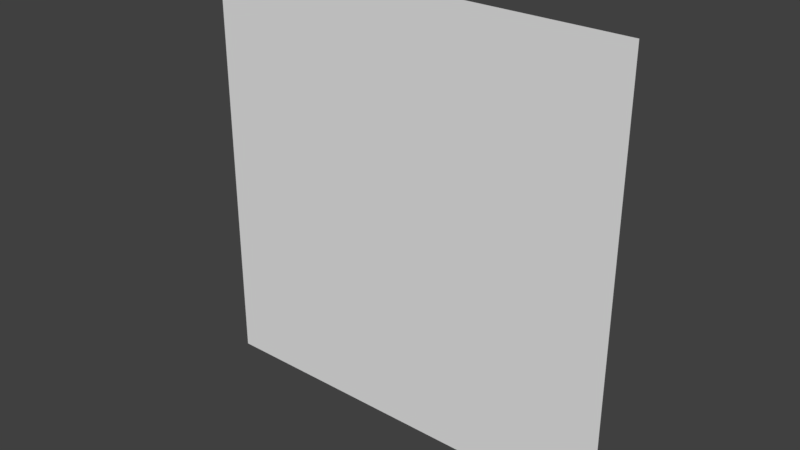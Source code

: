 # Source: Ground.blend  (saved by Blender 2.78.0; exported with 4.5.12 LTS)
import bpy
from mathutils import Matrix  # noqa: F401  (used for matrix-valued properties, if any)

bpy.ops.wm.read_factory_settings(use_empty=True)
scene = bpy.context.scene
scene.name = 'Scene'

# ---- collections
col_collection_1 = bpy.data.collections.new('Collection 1'); scene.collection.children.link(col_collection_1)

# ---- world
world_world = bpy.data.worlds.new('World'); scene.world = world_world
world_world.color = (0.05088, 0.05088, 0.05088)
world_world.use_sun_shadow = False
world_world.sun_shadow_jitter_overblur = 0.0
world_world.cycles.sampling_method = 'MANUAL'

# ---- meshes
me_plane_002 = bpy.data.meshes.new('Plane.002')
me_plane_002.from_pydata([(-15.0, 6.557e-07, 15.0), (15.0, 6.557e-07, 15.0), (-15.0, -6.557e-07, -15.0), (15.0, -6.557e-07, -15.0)], [], [(0, 1, 3, 2)])
_uv = me_plane_002.uv_layers.new(name='UVMap')
_uv.uv.foreach_set('vector', [0.0001, 9.998e-05, 0.9999, 9.998e-05, 0.9999, 0.9999, 9.998e-05, 0.9999])
me_plane_002.use_remesh_preserve_volume = False
me_plane_002.use_remesh_preserve_attributes = False
me_plane_002.use_mirror_vertex_groups = False
me_plane_002.update()

# ---- objects
ob_plane = bpy.data.objects.new('Plane', me_plane_002)

# ---- transforms, parenting, visibility, modifiers, constraints
ob_plane.location = (0.0, 0.0, 0.0)
ob_plane.lineart.crease_threshold = 0.0
_m = ob_plane.modifiers.new('Subsurf', 'SUBSURF')
_m.uv_smooth = 'PRESERVE_CORNERS'
_m.quality = 2
_m.subdivision_type = 'SIMPLE'
_m.levels = 6
_m.show_only_control_edges = False
_m = ob_plane.modifiers.new('Triangulate', 'TRIANGULATE')
_m.quad_method = 'BEAUTY'

# ---- collection membership
col_collection_1.objects.link(ob_plane)

# ---- scene / render settings (as saved in the file)
scene.frame_start = 1; scene.frame_end = 250; scene.frame_set(1)
scene.render.engine = 'CYCLES'
scene.render.image_settings.color_depth = '16'
scene.render.image_settings.compression = 0
scene.render.dither_intensity = 0.0
scene.render.film_transparent = True
scene.cycles.use_denoising = False
scene.cycles.samples = 128
scene.cycles.sampling_pattern = 'TABULATED_SOBOL'
scene.cycles.light_sampling_threshold = 0.0
scene.cycles.use_adaptive_sampling = False
scene.cycles.use_light_tree = False
scene.cycles.blur_glossy = 0.0
scene.cycles.sample_clamp_indirect = 0.0
scene.view_settings.view_transform = 'Standard'
bpy.context.view_layer.update()

# ---- added for rendering (the .blend has no active camera and no usable light): camera, sun
cam_auto = bpy.data.cameras.new('AutoCamera')
cam_auto.lens = 50.0
cam_auto.sensor_width = 36.0
cam_auto.clip_end = 1000.0
ob_auto_camera = bpy.data.objects.new('AutoCamera', cam_auto)
scene.collection.objects.link(ob_auto_camera)
ob_auto_camera.location = (39.254, -47.1048, 31.4032)
ob_auto_camera.rotation_euler = (1.09748, -7.21219e-08, 0.694738)
scene.camera = ob_auto_camera
light_auto_sun = bpy.data.lights.new('AutoSun', 'SUN')
light_auto_sun.energy = 3.0
light_auto_sun.angle = 0.0523599
ob_auto_sun = bpy.data.objects.new('AutoSun', light_auto_sun)
scene.collection.objects.link(ob_auto_sun)
ob_auto_sun.rotation_euler = (0.872665, 0.174533, 0.523599)
bpy.context.view_layer.update()
